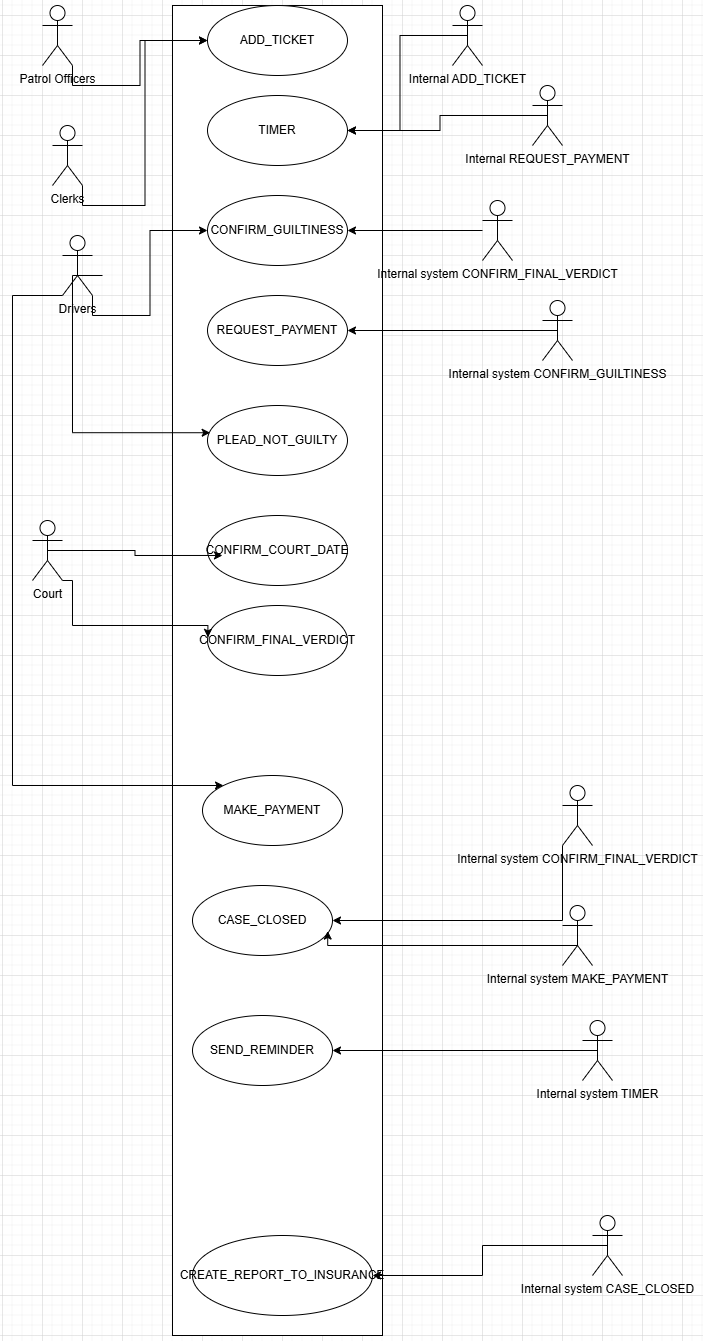

The diagram above was exported from draw.io. Its source (the exported page's mxGraphModel, read from the mxfile embedded in the PNG):
<mxGraphModel dx="874" dy="527" grid="1" gridSize="10" guides="1" tooltips="1" connect="1" arrows="1" fold="1" page="1" pageScale="1" pageWidth="850" pageHeight="1100" math="0" shadow="0">
  <root>
    <mxCell id="0" />
    <mxCell id="1" parent="0" />
    <mxCell id="89Q4wTqboPvyJygB-JHC-5" parent="1" style="rounded=0;whiteSpace=wrap;html=1;direction=south;" value="" vertex="1">
      <mxGeometry height="1330" width="210" x="170" y="30" as="geometry" />
    </mxCell>
    <mxCell id="89Q4wTqboPvyJygB-JHC-6" parent="1" style="ellipse;whiteSpace=wrap;html=1;" value="ADD_TICKET" vertex="1">
      <mxGeometry height="70" width="140" x="205" y="30" as="geometry" />
    </mxCell>
    <mxCell id="89Q4wTqboPvyJygB-JHC-7" parent="1" style="ellipse;whiteSpace=wrap;html=1;" value="TIMER" vertex="1">
      <mxGeometry height="70" width="140" x="205" y="120" as="geometry" />
    </mxCell>
    <mxCell id="89Q4wTqboPvyJygB-JHC-8" parent="1" style="ellipse;whiteSpace=wrap;html=1;" value="CONFIRM_GUILTINESS" vertex="1">
      <mxGeometry height="70" width="140" x="205" y="220" as="geometry" />
    </mxCell>
    <mxCell id="89Q4wTqboPvyJygB-JHC-9" parent="1" style="ellipse;whiteSpace=wrap;html=1;" value="REQUEST_PAYMENT" vertex="1">
      <mxGeometry height="70" width="140" x="205" y="320" as="geometry" />
    </mxCell>
    <mxCell id="89Q4wTqboPvyJygB-JHC-10" parent="1" style="ellipse;whiteSpace=wrap;html=1;" value="PLEAD_NOT_GUILTY" vertex="1">
      <mxGeometry height="70" width="140" x="205" y="430" as="geometry" />
    </mxCell>
    <mxCell id="89Q4wTqboPvyJygB-JHC-12" parent="1" style="ellipse;whiteSpace=wrap;html=1;" value="CONFIRM_COURT_DATE" vertex="1">
      <mxGeometry height="70" width="140" x="205" y="540" as="geometry" />
    </mxCell>
    <mxCell id="89Q4wTqboPvyJygB-JHC-13" parent="1" style="ellipse;whiteSpace=wrap;html=1;" value="CONFIRM_FINAL_VERDICT" vertex="1">
      <mxGeometry height="70" width="140" x="205" y="630" as="geometry" />
    </mxCell>
    <mxCell id="89Q4wTqboPvyJygB-JHC-19" edge="1" parent="1" source="89Q4wTqboPvyJygB-JHC-14" style="edgeStyle=orthogonalEdgeStyle;rounded=0;orthogonalLoop=1;jettySize=auto;html=1;exitX=1;exitY=1;exitDx=0;exitDy=0;exitPerimeter=0;" target="89Q4wTqboPvyJygB-JHC-6">
      <mxGeometry relative="1" as="geometry" />
    </mxCell>
    <mxCell id="89Q4wTqboPvyJygB-JHC-14" parent="1" style="shape=umlActor;verticalLabelPosition=bottom;verticalAlign=top;html=1;outlineConnect=0;" value="Patrol Officers" vertex="1">
      <mxGeometry height="60" width="30" x="40" y="30" as="geometry" />
    </mxCell>
    <mxCell id="89Q4wTqboPvyJygB-JHC-21" edge="1" parent="1" source="89Q4wTqboPvyJygB-JHC-15" style="edgeStyle=orthogonalEdgeStyle;rounded=0;orthogonalLoop=1;jettySize=auto;html=1;exitX=1;exitY=1;exitDx=0;exitDy=0;exitPerimeter=0;entryX=0;entryY=0.5;entryDx=0;entryDy=0;" target="89Q4wTqboPvyJygB-JHC-6">
      <mxGeometry relative="1" as="geometry">
        <mxPoint x="190" y="60" as="targetPoint" />
      </mxGeometry>
    </mxCell>
    <mxCell id="89Q4wTqboPvyJygB-JHC-15" parent="1" style="shape=umlActor;verticalLabelPosition=bottom;verticalAlign=top;html=1;outlineConnect=0;" value="Clerks" vertex="1">
      <mxGeometry height="60" width="30" x="50" y="150" as="geometry" />
    </mxCell>
    <mxCell id="89Q4wTqboPvyJygB-JHC-29" edge="1" parent="1" source="89Q4wTqboPvyJygB-JHC-20" style="edgeStyle=orthogonalEdgeStyle;rounded=0;orthogonalLoop=1;jettySize=auto;html=1;exitX=0.5;exitY=0.5;exitDx=0;exitDy=0;exitPerimeter=0;entryX=1;entryY=0.5;entryDx=0;entryDy=0;" target="89Q4wTqboPvyJygB-JHC-7">
      <mxGeometry relative="1" as="geometry" />
    </mxCell>
    <mxCell id="89Q4wTqboPvyJygB-JHC-20" parent="1" style="shape=umlActor;verticalLabelPosition=bottom;verticalAlign=top;html=1;outlineConnect=0;" value="Internal ADD_TICKET" vertex="1">
      <mxGeometry height="60" width="30" x="450" y="30" as="geometry" />
    </mxCell>
    <mxCell id="89Q4wTqboPvyJygB-JHC-31" edge="1" parent="1" source="89Q4wTqboPvyJygB-JHC-30" style="edgeStyle=orthogonalEdgeStyle;rounded=0;orthogonalLoop=1;jettySize=auto;html=1;exitX=1;exitY=1;exitDx=0;exitDy=0;exitPerimeter=0;" target="89Q4wTqboPvyJygB-JHC-8">
      <mxGeometry relative="1" as="geometry" />
    </mxCell>
    <mxCell id="7e3R96PvCHmlHajlOTRd-1" edge="1" parent="1" style="edgeStyle=orthogonalEdgeStyle;rounded=0;orthogonalLoop=1;jettySize=auto;html=1;exitX=0.5;exitY=0.5;exitDx=0;exitDy=0;exitPerimeter=0;entryX=0.019;entryY=0.389;entryDx=0;entryDy=0;entryPerimeter=0;" target="89Q4wTqboPvyJygB-JHC-10">
      <mxGeometry relative="1" as="geometry">
        <Array as="points">
          <mxPoint x="70" y="300" />
          <mxPoint x="70" y="457" />
        </Array>
        <mxPoint x="100" y="300" as="sourcePoint" />
        <mxPoint x="300" y="440" as="targetPoint" />
      </mxGeometry>
    </mxCell>
    <mxCell id="7e3R96PvCHmlHajlOTRd-23" edge="1" parent="1" source="89Q4wTqboPvyJygB-JHC-30" style="edgeStyle=orthogonalEdgeStyle;rounded=0;orthogonalLoop=1;jettySize=auto;html=1;exitX=0;exitY=1;exitDx=0;exitDy=0;exitPerimeter=0;" target="7e3R96PvCHmlHajlOTRd-22">
      <mxGeometry relative="1" as="geometry">
        <Array as="points">
          <mxPoint x="10" y="320" />
          <mxPoint x="10" y="810" />
        </Array>
      </mxGeometry>
    </mxCell>
    <mxCell id="89Q4wTqboPvyJygB-JHC-30" parent="1" style="shape=umlActor;verticalLabelPosition=bottom;verticalAlign=top;html=1;outlineConnect=0;" value="Drivers" vertex="1">
      <mxGeometry height="60" width="30" x="60" y="260" as="geometry" />
    </mxCell>
    <mxCell id="7e3R96PvCHmlHajlOTRd-17" edge="1" parent="1" source="7e3R96PvCHmlHajlOTRd-3" style="edgeStyle=orthogonalEdgeStyle;rounded=0;orthogonalLoop=1;jettySize=auto;html=1;exitX=1;exitY=1;exitDx=0;exitDy=0;exitPerimeter=0;entryX=0.003;entryY=0.455;entryDx=0;entryDy=0;entryPerimeter=0;" target="89Q4wTqboPvyJygB-JHC-13">
      <mxGeometry relative="1" as="geometry">
        <Array as="points">
          <mxPoint x="70" y="650" />
          <mxPoint x="205" y="650" />
        </Array>
      </mxGeometry>
    </mxCell>
    <mxCell id="7e3R96PvCHmlHajlOTRd-3" parent="1" style="shape=umlActor;verticalLabelPosition=bottom;verticalAlign=top;html=1;outlineConnect=0;" value="Court" vertex="1">
      <mxGeometry height="60" width="30" x="30" y="545" as="geometry" />
    </mxCell>
    <mxCell id="7e3R96PvCHmlHajlOTRd-6" edge="1" parent="1" source="7e3R96PvCHmlHajlOTRd-3" style="edgeStyle=orthogonalEdgeStyle;rounded=0;orthogonalLoop=1;jettySize=auto;html=1;exitX=0.5;exitY=0.5;exitDx=0;exitDy=0;exitPerimeter=0;entryX=0.107;entryY=0.571;entryDx=0;entryDy=0;entryPerimeter=0;" target="89Q4wTqboPvyJygB-JHC-12">
      <mxGeometry relative="1" as="geometry" />
    </mxCell>
    <mxCell id="7e3R96PvCHmlHajlOTRd-8" edge="1" parent="1" source="7e3R96PvCHmlHajlOTRd-7" style="edgeStyle=orthogonalEdgeStyle;rounded=0;orthogonalLoop=1;jettySize=auto;html=1;entryX=1;entryY=0.5;entryDx=0;entryDy=0;" target="89Q4wTqboPvyJygB-JHC-8">
      <mxGeometry relative="1" as="geometry" />
    </mxCell>
    <mxCell id="7e3R96PvCHmlHajlOTRd-7" parent="1" style="shape=umlActor;verticalLabelPosition=bottom;verticalAlign=top;html=1;outlineConnect=0;" value="Internal system CONFIRM_FINAL_VERDICT" vertex="1">
      <mxGeometry height="60" width="30" x="480" y="225" as="geometry" />
    </mxCell>
    <mxCell id="7e3R96PvCHmlHajlOTRd-14" edge="1" parent="1" source="7e3R96PvCHmlHajlOTRd-11" style="edgeStyle=orthogonalEdgeStyle;rounded=0;orthogonalLoop=1;jettySize=auto;html=1;exitX=0.5;exitY=0.5;exitDx=0;exitDy=0;exitPerimeter=0;" target="89Q4wTqboPvyJygB-JHC-9">
      <mxGeometry relative="1" as="geometry" />
    </mxCell>
    <mxCell id="7e3R96PvCHmlHajlOTRd-11" parent="1" style="shape=umlActor;verticalLabelPosition=bottom;verticalAlign=top;html=1;outlineConnect=0;" value="Internal system CONFIRM_GUILTINESS" vertex="1">
      <mxGeometry height="60" width="30" x="540" y="325" as="geometry" />
    </mxCell>
    <mxCell id="7e3R96PvCHmlHajlOTRd-20" edge="1" parent="1" source="7e3R96PvCHmlHajlOTRd-19" style="edgeStyle=orthogonalEdgeStyle;rounded=0;orthogonalLoop=1;jettySize=auto;html=1;exitX=0.5;exitY=0.5;exitDx=0;exitDy=0;exitPerimeter=0;entryX=1;entryY=0.5;entryDx=0;entryDy=0;" target="89Q4wTqboPvyJygB-JHC-7">
      <mxGeometry relative="1" as="geometry" />
    </mxCell>
    <mxCell id="7e3R96PvCHmlHajlOTRd-19" parent="1" style="shape=umlActor;verticalLabelPosition=bottom;verticalAlign=top;html=1;outlineConnect=0;" value="Internal REQUEST_PAYMENT" vertex="1">
      <mxGeometry height="60" width="30" x="530" y="110" as="geometry" />
    </mxCell>
    <mxCell id="7e3R96PvCHmlHajlOTRd-22" parent="1" style="ellipse;whiteSpace=wrap;html=1;" value="MAKE_PAYMENT" vertex="1">
      <mxGeometry height="70" width="140" x="200" y="800" as="geometry" />
    </mxCell>
    <mxCell id="7e3R96PvCHmlHajlOTRd-25" parent="1" style="ellipse;whiteSpace=wrap;html=1;" value="CASE_CLOSED" vertex="1">
      <mxGeometry height="70" width="140" x="190" y="910" as="geometry" />
    </mxCell>
    <mxCell id="7e3R96PvCHmlHajlOTRd-27" parent="1" style="ellipse;whiteSpace=wrap;html=1;" value="SEND_REMINDER" vertex="1">
      <mxGeometry height="70" width="140" x="190" y="1040" as="geometry" />
    </mxCell>
    <mxCell id="7e3R96PvCHmlHajlOTRd-30" parent="1" style="ellipse;whiteSpace=wrap;html=1;" value="CREATE_REPORT_TO_INSURANCE" vertex="1">
      <mxGeometry height="80" width="180" x="190" y="1260" as="geometry" />
    </mxCell>
    <mxCell id="7e3R96PvCHmlHajlOTRd-33" parent="1" style="shape=umlActor;verticalLabelPosition=bottom;verticalAlign=top;html=1;outlineConnect=0;" value="Internal system MAKE_PAYMENT" vertex="1">
      <mxGeometry height="60" width="30" x="560" y="930" as="geometry" />
    </mxCell>
    <mxCell id="7e3R96PvCHmlHajlOTRd-34" edge="1" parent="1" source="7e3R96PvCHmlHajlOTRd-33" style="edgeStyle=orthogonalEdgeStyle;rounded=0;orthogonalLoop=1;jettySize=auto;html=1;exitX=0.5;exitY=0.5;exitDx=0;exitDy=0;exitPerimeter=0;entryX=0.966;entryY=0.651;entryDx=0;entryDy=0;entryPerimeter=0;" target="7e3R96PvCHmlHajlOTRd-25">
      <mxGeometry relative="1" as="geometry">
        <Array as="points">
          <mxPoint x="575" y="970" />
          <mxPoint x="325" y="970" />
        </Array>
      </mxGeometry>
    </mxCell>
    <mxCell id="7e3R96PvCHmlHajlOTRd-37" edge="1" parent="1" source="7e3R96PvCHmlHajlOTRd-36" style="edgeStyle=orthogonalEdgeStyle;rounded=0;orthogonalLoop=1;jettySize=auto;html=1;exitX=0.5;exitY=0.5;exitDx=0;exitDy=0;exitPerimeter=0;" target="7e3R96PvCHmlHajlOTRd-27">
      <mxGeometry relative="1" as="geometry" />
    </mxCell>
    <mxCell id="7e3R96PvCHmlHajlOTRd-36" parent="1" style="shape=umlActor;verticalLabelPosition=bottom;verticalAlign=top;html=1;outlineConnect=0;" value="Internal system TIMER" vertex="1">
      <mxGeometry height="60" width="30" x="580" y="1045" as="geometry" />
    </mxCell>
    <mxCell id="7e3R96PvCHmlHajlOTRd-39" edge="1" parent="1" source="7e3R96PvCHmlHajlOTRd-38" style="edgeStyle=orthogonalEdgeStyle;rounded=0;orthogonalLoop=1;jettySize=auto;html=1;exitX=0;exitY=1;exitDx=0;exitDy=0;exitPerimeter=0;entryX=1;entryY=0.5;entryDx=0;entryDy=0;" target="7e3R96PvCHmlHajlOTRd-25">
      <mxGeometry relative="1" as="geometry" />
    </mxCell>
    <mxCell id="7e3R96PvCHmlHajlOTRd-38" parent="1" style="shape=umlActor;verticalLabelPosition=bottom;verticalAlign=top;html=1;outlineConnect=0;" value="Internal system CONFIRM_FINAL_VERDICT" vertex="1">
      <mxGeometry height="60" width="30" x="560" y="810" as="geometry" />
    </mxCell>
    <mxCell id="7e3R96PvCHmlHajlOTRd-42" edge="1" parent="1" source="7e3R96PvCHmlHajlOTRd-41" style="edgeStyle=orthogonalEdgeStyle;rounded=0;orthogonalLoop=1;jettySize=auto;html=1;exitX=0.5;exitY=0.5;exitDx=0;exitDy=0;exitPerimeter=0;" target="7e3R96PvCHmlHajlOTRd-30">
      <mxGeometry relative="1" as="geometry" />
    </mxCell>
    <mxCell id="7e3R96PvCHmlHajlOTRd-41" parent="1" style="shape=umlActor;verticalLabelPosition=bottom;verticalAlign=top;html=1;outlineConnect=0;" value="Internal system CASE_CLOSED" vertex="1">
      <mxGeometry height="60" width="30" x="590" y="1240" as="geometry" />
    </mxCell>
  </root>
</mxGraphModel>